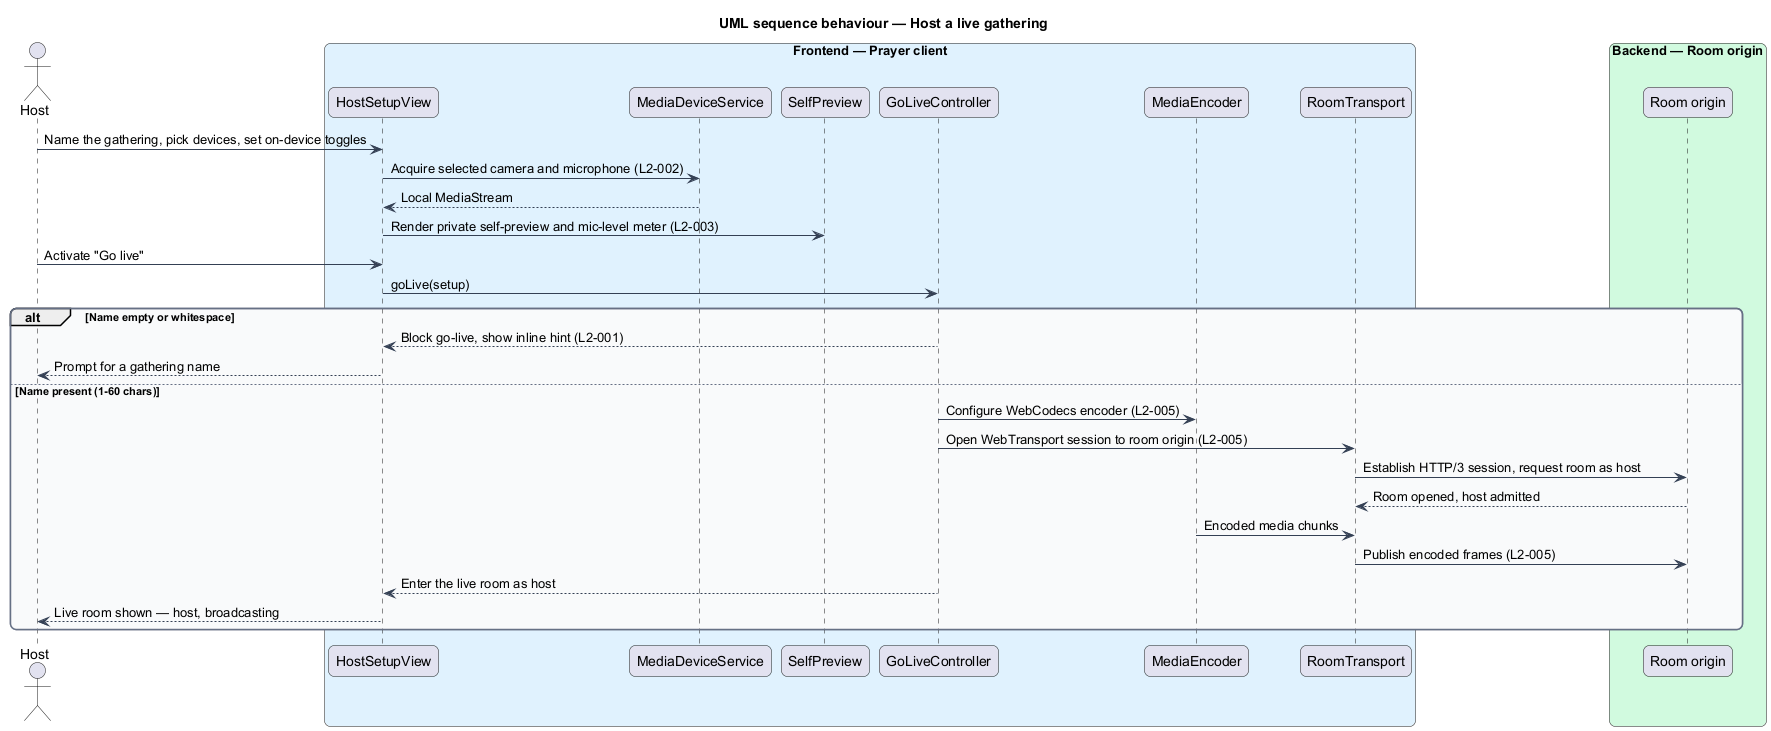

The diagram above was rendered by PlantUML. Its source (embedded in the PNG):
@startuml
title UML sequence behaviour — Host a live gathering
skinparam backgroundColor #FFFFFF
skinparam shadowing false
skinparam roundcorner 12
skinparam defaultFontName Arial
skinparam ArrowColor #344054
skinparam rectangle {
  BorderColor #344054
  FontColor #101828
}
skinparam package {
  BorderColor #667085
  FontColor #101828
  BackgroundColor #F9FAFB
}
actor "Host" as host
box "Frontend — Prayer client" #E0F2FE
  participant "HostSetupView" as view
  participant "MediaDeviceService" as devices
  participant "SelfPreview" as preview
  participant "GoLiveController" as golive
  participant "MediaEncoder" as encoder
  participant "RoomTransport" as transport
end box
box "Backend — Room origin" #D1FADF
  participant "Room origin" as origin
end box

host -> view : Name the gathering, pick devices, set on-device toggles
view -> devices : Acquire selected camera and microphone (L2-002)
devices --> view : Local MediaStream
view -> preview : Render private self-preview and mic-level meter (L2-003)
host -> view : Activate "Go live"
view -> golive : goLive(setup)
alt Name empty or whitespace
  golive --> view : Block go-live, show inline hint (L2-001)
  view --> host : Prompt for a gathering name
else Name present (1-60 chars)
  golive -> encoder : Configure WebCodecs encoder (L2-005)
  golive -> transport : Open WebTransport session to room origin (L2-005)
  transport -> origin : Establish HTTP/3 session, request room as host
  origin --> transport : Room opened, host admitted
  encoder -> transport : Encoded media chunks
  transport -> origin : Publish encoded frames (L2-005)
  golive --> view : Enter the live room as host
  view --> host : Live room shown — host, broadcasting
end
@enduml